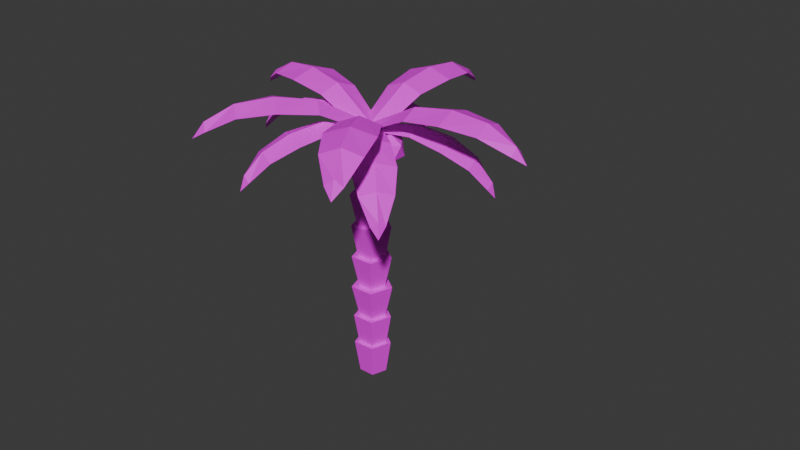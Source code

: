 # Source: palmTree.blend  (saved by Blender 4.0.36; exported with 4.5.12 LTS)
import bpy
from mathutils import Matrix  # noqa: F401  (used for matrix-valued properties, if any)

bpy.ops.wm.read_factory_settings(use_empty=True)
scene = bpy.context.scene
scene.name = 'Scene'

# ---- collections
col_collection = bpy.data.collections.new('Collection'); scene.collection.children.link(col_collection)

# ---- images (referenced by path relative to the original .blend; pixels are not part of the script)
import os
ASSET_DIR = os.environ.get("B2B_ASSET_DIR", "")  # directory of the original .blend (textures are referenced by path, not embedded)
HERE = os.path.dirname(os.path.abspath(__file__))  # packed textures are extracted next to this script under _unpacked/

def load_image(name, relpath, width, height, colorspace="sRGB"):
    """Load a texture the original file referenced (path relative to the .blend, or extracted next to this script)."""
    p = next((c for c in (os.path.join(HERE, relpath), os.path.join(ASSET_DIR, relpath)) if relpath and os.path.exists(c)), "")
    if p:
        img = bpy.data.images.load(p, check_existing=True)
        img.name = name
    else:  # same state as the original file: an image datablock whose file is absent (Cycles renders it pink)
        img = bpy.data.images.new(name, width, height)
        img.source = "FILE"
        img.filepath = "//" + (relpath or name)
    img.colorspace_settings.name = colorspace
    return img
img_palmtree = load_image('palmTree', 'palmTree.png', 1024, 1024, 'sRGB')

# ---- materials (node trees are filled in below, after node groups)
mat_material = bpy.data.materials.new('Material')
mat_material.alpha_threshold = 0.0
mat_material.use_transparent_shadow = False
mat_material.roughness = 0.5
mat_material.line_color = (0.0, 0.0, 0.0, 1.0)

# ---- material node trees
mat_material.use_nodes = True; mat_material.node_tree.nodes.clear()
_N = mat_material.node_tree.nodes; _L = mat_material.node_tree.links
n0 = _N.new('ShaderNodeOutputMaterial'); n0.name = 'Material Output'; n0.location = (300, 300)
n1 = _N.new('ShaderNodeBsdfPrincipled'); n1.name = 'Principled BSDF'; n1.location = (10, 300)
n1.inputs[3].default_value = 1.45
n2 = _N.new('ShaderNodeTexImage'); n2.name = 'Image Texture'; n2.location = (-280, 280)
n2.image = img_palmtree
_L.new(n1.outputs[0], n0.inputs[0])
_L.new(n2.outputs[0], n1.inputs[0])
n0.is_active_output = True

# ---- world
world_world = bpy.data.worlds.new('World'); scene.world = world_world
world_world.use_nodes = True; world_world.node_tree.nodes.clear()
_N = world_world.node_tree.nodes; _L = world_world.node_tree.links
n0 = _N.new('ShaderNodeOutputWorld'); n0.name = 'World Output'; n0.location = (300, 300)
n1 = _N.new('ShaderNodeBackground'); n1.name = 'Background'; n1.location = (10, 300)
n1.inputs[0].default_value = (0.05088, 0.05088, 0.05088, 1.0)
_L.new(n1.outputs[0], n0.inputs[0])
n0.is_active_output = True
world_world.color = (0.05088, 0.05088, 0.05088)
world_world.use_sun_shadow = False
world_world.sun_shadow_jitter_overblur = 0.0

# ---- meshes
me_cylinder_008 = bpy.data.meshes.new('Cylinder.008')
me_cylinder_008.from_pydata([(-0.01014, -0.02841, 0.1505), (-0.01014, -0.6032, 0.4572), (0.1454, -0.02841, 0.07948), (0.2387, -0.6032, 0.3638), (-0.1657, -0.02841, 0.07948), (-0.259, -0.6032, 0.3638), (0.2888, -1.087, 0.4266), (-0.01014, -1.087, 0.5226), (-0.3091, -1.087, 0.4266), (0.2302, -1.529, 0.3777), (-0.01014, -1.529, 0.4688), (-0.2505, -1.529, 0.3777), (0.09399, -1.881, 0.1898), (-0.01014, -1.881, 0.2797), (-0.1143, -1.881, 0.1898), (-0.01014, -2.02, 0.08599), (0.03248, 0.05102, 0.1335), (0.6575, 0.4343, 0.4156), (-0.04855, 0.193, 0.0079), (0.5279, 0.6676, 0.2381), (0.1135, -0.1343, 0.09355), (0.7871, 0.1439, 0.3751), (1.028, 0.9831, 0.2337), (1.183, 0.6979, 0.4281), (1.339, 0.3541, 0.3983), (1.54, 1.13, 0.1345), (1.665, 0.9046, 0.3069), (1.79, 0.6239, 0.2668), (1.993, 1.106, -0.0935), (2.047, 1.024, 0.03998), (2.101, 0.8869, -0.03617), (2.198, 1.035, -0.2043), (0.02573, 0.01159, 0.1439), (0.5208, -0.3639, 0.6244), (0.157, 0.1196, 0.02712), (0.7308, -0.185, 0.4612), (-0.1055, -0.1397, 0.09496), (0.3108, -0.5998, 0.5697), (1.19, -0.5189, 0.6268), (0.9374, -0.7387, 0.804), (0.6851, -1.017, 0.7571), (1.522, -0.944, 0.6771), (1.319, -1.116, 0.8357), (1.116, -1.345, 0.7819), (1.709, -1.402, 0.5626), (1.621, -1.461, 0.6902), (1.533, -1.575, 0.6081), (1.741, -1.634, 0.494), (-0.008961, 0.002225, 0.1463), (-0.1814, -0.5535, 0.6741), (0.1727, -0.06459, 0.07531), (0.1093, -0.6543, 0.584), (-0.1906, 0.0257, 0.05168), (-0.472, -0.5098, 0.5462), (0.02268, -1.196, 0.8039), (-0.3265, -1.08, 0.8933), (-0.6756, -1.022, 0.7585), (-0.1786, -1.694, 0.8734), (-0.4593, -1.597, 0.9614), (-0.7399, -1.555, 0.8369), (-0.443, -2.109, 0.7477), (-0.5646, -2.051, 0.8446), (-0.6862, -2.048, 0.7319), (-0.6065, -2.268, 0.6599), (-0.03591, 0.03865, 0.1368), (-0.7269, 0.1838, 0.4811), (-0.05032, -0.1639, 0.1013), (-0.7499, -0.1342, 0.4479), (-0.0215, 0.1979, 0.00662), (-0.7038, 0.4447, 0.2964), (-1.336, -0.1299, 0.525), (-1.308, 0.2471, 0.546), (-1.281, 0.5655, 0.343), (-1.863, -0.03699, 0.4398), (-1.84, 0.2703, 0.4729), (-1.818, 0.5221, 0.2935), (-2.272, 0.09555, 0.1709), (-2.263, 0.2441, 0.244), (-2.253, 0.3378, 0.1075), (-2.43, 0.1975, 0.01484), (-0.001227, 0.0708, 0.1284), (-0.02484, 0.8345, 0.3109), (-0.1887, 0.04294, 0.04717), (-0.3248, 0.7961, 0.2044), (0.1862, 0.05531, 0.04393), (0.2751, 0.8159, 0.1993), (-0.405, 1.377, 0.1307), (-0.0447, 1.418, 0.2396), (0.3156, 1.401, 0.1244), (-0.3525, 1.881, -0.062), (-0.06289, 1.918, 0.04173), (0.2267, 1.9, -0.067), (-0.2028, 2.238, -0.3897), (-0.07732, 2.27, -0.286), (0.04817, 2.246, -0.3919), (-0.08305, 2.373, -0.5545), (0.02739, 0.04062, 0.1239), (0.5258, 0.454, 0.05173), (-0.09561, 0.121, 0.03637), (0.3355, 0.5924, -0.07202), (0.1044, -0.1096, 0.0967), (0.6555, 0.2235, 0.02451), (0.6593, 0.8812, -0.3002), (0.8826, 0.7069, -0.1647), (1.044, 0.4381, -0.1843), (0.9885, 1.016, -0.5748), (1.172, 0.8825, -0.4546), (1.297, 0.6595, -0.4816), (1.259, 0.9826, -0.8957), (1.355, 0.9496, -0.8029), (1.393, 0.8282, -0.8553), (1.389, 0.9179, -1.037), (0.02879, -0.01029, 0.1425), (0.5856, -0.2945, 0.326), (0.0868, 0.1141, 0.04049), (0.684, -0.09388, 0.1821), (-0.06877, -0.1466, 0.1087), (0.4351, -0.5109, 0.2912), (1.123, -0.3075, 0.1386), (1.0, -0.5499, 0.2961), (0.8241, -0.8084, 0.2697), (1.443, -0.5996, 0.02005), (1.348, -0.7933, 0.1599), (1.203, -1.002, 0.1254), (1.611, -0.9189, -0.1971), (1.584, -0.9986, -0.08827), (1.507, -1.093, -0.1514), (1.644, -1.09, -0.3002), (-0.0569, 0.002705, 0.1359), (-0.6955, -0.09036, 0.2251), (-0.003056, -0.1575, 0.1101), (-0.617, -0.3433, 0.2021), (-0.05708, 0.1389, 0.03254), (-0.7034, 0.1309, 0.07801), (-1.072, -0.5024, 0.1118), (-1.16, -0.2013, 0.1247), (-1.176, 0.06727, -0.03724), (-1.466, -0.5665, -0.09366), (-1.542, -0.3221, -0.07068), (-1.55, -0.1085, -0.2135), (-1.738, -0.5571, -0.4148), (-1.79, -0.4427, -0.359), (-1.774, -0.3587, -0.4667), (-1.844, -0.5107, -0.5814), (-0.02391, 0.05556, 0.1202), (-0.2071, 0.6688, -0.0017), (-0.1648, -0.03079, 0.07615), (-0.4349, 0.5431, -0.0565), (0.1337, 0.05399, 0.05397), (0.04275, 0.6787, -0.09199), (-0.614, 0.9245, -0.3071), (-0.3385, 1.065, -0.2538), (-0.04026, 1.087, -0.3497), (-0.6651, 1.236, -0.6265), (-0.4453, 1.358, -0.5729), (-0.2039, 1.367, -0.6608), (-0.602, 1.416, -1.002), (-0.5127, 1.5, -0.9397), (-0.4022, 1.472, -1.017), (-0.5255, 1.482, -1.177), (-0.2071, -0.9828, -3.819), (-0.2153, -0.8504, -3.316), (-0.04881, -0.8029, -3.866), (-0.05076, -0.6634, -3.365), (0.1769, -0.8929, -3.842), (0.184, -0.757, -3.34), (0.1581, -1.128, -3.781), (0.1645, -1.002, -3.276), (-0.07916, -1.184, -3.766), (-0.08233, -1.06, -3.261), (-0.06739, -0.5969, -3.382), (-0.2859, -0.8452, -3.317), (0.2442, -0.7212, -3.349), (0.2183, -1.046, -3.264), (-0.1093, -1.123, -3.244), (-0.06857, -0.474, -2.932), (-0.2909, -0.7267, -2.866), (0.2485, -0.6005, -2.899), (0.2222, -0.9313, -2.812), (-0.1112, -1.009, -2.792), (-0.04774, -0.5574, -2.91), (-0.2025, -0.7333, -2.864), (0.173, -0.6454, -2.887), (0.1547, -0.8758, -2.827), (-0.07743, -0.93, -2.812), (-0.04728, -0.4313, -2.421), (-0.2006, -0.6055, -2.375), (0.1713, -0.5185, -2.398), (0.1532, -0.7466, -2.338), (-0.07668, -0.8004, -2.324), (-0.07425, -0.3234, -2.449), (-0.315, -0.597, -2.377), (0.2691, -0.4604, -2.413), (0.2406, -0.8186, -2.319), (-0.1204, -0.9031, -2.297), (-0.04977, -0.2935, -1.935), (-0.2111, -0.4769, -1.887), (0.1804, -0.3853, -1.911), (0.1612, -0.6254, -1.848), (-0.08071, -0.682, -1.833), (-0.07235, -0.2032, -1.958), (-0.3069, -0.4697, -1.889), (0.2622, -0.3366, -1.923), (0.2344, -0.6857, -1.832), (-0.1173, -0.7679, -1.811), (-0.05043, -0.1619, -1.443), (-0.2139, -0.3477, -1.394), (0.1828, -0.2549, -1.418), (0.1634, -0.4982, -1.355), (-0.08178, -0.5556, -1.34), (-0.07246, -0.07376, -1.466), (-0.3074, -0.3408, -1.396), (0.2626, -0.2074, -1.431), (0.2348, -0.557, -1.339), (-0.1175, -0.6394, -1.318), (-0.05185, -0.03053, -0.9637), (-0.2199, -0.2216, -0.9137), (0.1879, -0.1262, -0.9387), (0.168, -0.3763, -0.8732), (-0.08408, -0.4353, -0.8578), (-0.07571, 0.06493, -0.9887), (-0.3212, -0.214, -0.9157), (0.2744, -0.07471, -0.9521), (0.2453, -0.44, -0.8566), (-0.1228, -0.5261, -0.834), (-0.04882, 0.08415, -0.476), (-0.2071, -0.09574, -0.4289), (0.1769, -0.005895, -0.4524), (0.1582, -0.2414, -0.3908), (-0.07918, -0.297, -0.3763), (-0.07638, 0.1944, -0.5048), (-0.324, -0.08702, -0.4312), (0.2768, 0.05353, -0.468), (0.2475, -0.315, -0.3715), (-0.1239, -0.4018, -0.3488), (-0.07413, 0.3127, -0.01587), (-0.3145, 0.0396, 0.0556), (0.2686, 0.176, 0.01991), (0.2402, -0.1816, 0.1135), (-0.1202, -0.2659, 0.1356), (0.3279, -0.1854, -0.2883), (0.4588, -0.004948, -0.2065), (0.5147, -0.2283, -0.148), (0.3123, -0.3487, -0.1165), (0.1315, -0.1997, -0.1555), (0.222, 0.01271, -0.2111), (0.5242, -0.0567, 0.01594), (0.4337, -0.2691, 0.07153), (0.1969, -0.2515, 0.06691), (0.141, -0.02814, 0.008466), (0.3434, 0.09225, -0.02304), (0.3279, -0.07103, 0.1488), (0.04671, -0.3764, -0.2338), (0.1777, -0.196, -0.1519), (0.2335, -0.4193, -0.09347), (0.03119, -0.5397, -0.06197), (-0.1497, -0.3908, -0.1009), (-0.05914, -0.1783, -0.1565), (0.2431, -0.2477, 0.07048), (0.1526, -0.4602, 0.1261), (-0.08426, -0.4425, 0.1215), (-0.1401, -0.2192, 0.06301), (0.06224, -0.09878, 0.03151), (0.04671, -0.2621, 0.2033), (0.05226, 0.2621, -0.4639), (0.1832, 0.4426, -0.382), (0.2391, 0.2192, -0.3236), (0.03673, 0.09883, -0.2921), (-0.1441, 0.2478, -0.331), (-0.0536, 0.4602, -0.3866), (0.2487, 0.3908, -0.1596), (0.1581, 0.1784, -0.104), (-0.07872, 0.196, -0.1086), (-0.1345, 0.4194, -0.1671), (0.06778, 0.5398, -0.1986), (0.05226, 0.3765, -0.02678), (-0.3511, -0.04574, -0.3606), (-0.2201, 0.1347, -0.2788), (-0.1643, -0.08863, -0.2203), (-0.3666, -0.209, -0.1888), (-0.5475, -0.06007, -0.2278), (-0.4569, 0.1524, -0.2834), (-0.1547, 0.08297, -0.05638), (-0.2452, -0.1295, -0.0007937), (-0.4821, -0.1118, -0.005413), (-0.5379, 0.1115, -0.06386), (-0.3356, 0.2319, -0.09536), (-0.3511, 0.06864, 0.07645)], [], [(0, 1, 3, 2), (2, 3, 5, 4), (5, 8, 7, 1), (4, 5, 1, 0), (0, 2, 4), (8, 11, 10, 7), (3, 6, 8, 5), (1, 7, 6, 3), (11, 14, 13, 10), (6, 9, 11, 8), (7, 10, 9, 6), (9, 12, 14, 11), (10, 13, 12, 9), (12, 15, 14), (13, 15, 12), (14, 15, 13), (16, 17, 19, 18), (18, 19, 21, 20), (21, 24, 23, 17), (20, 21, 17, 16), (16, 18, 20), (24, 27, 26, 23), (19, 22, 24, 21), (17, 23, 22, 19), (27, 30, 29, 26), (22, 25, 27, 24), (23, 26, 25, 22), (25, 28, 30, 27), (26, 29, 28, 25), (28, 31, 30), (29, 31, 28), (30, 31, 29), (32, 33, 35, 34), (34, 35, 37, 36), (37, 40, 39, 33), (36, 37, 33, 32), (32, 34, 36), (40, 43, 42, 39), (35, 38, 40, 37), (33, 39, 38, 35), (43, 46, 45, 42), (38, 41, 43, 40), (39, 42, 41, 38), (41, 44, 46, 43), (42, 45, 44, 41), (44, 47, 46), (45, 47, 44), (46, 47, 45), (48, 49, 51, 50), (50, 51, 53, 52), (53, 56, 55, 49), (52, 53, 49, 48), (48, 50, 52), (56, 59, 58, 55), (51, 54, 56, 53), (49, 55, 54, 51), (59, 62, 61, 58), (54, 57, 59, 56), (55, 58, 57, 54), (57, 60, 62, 59), (58, 61, 60, 57), (60, 63, 62), (61, 63, 60), (62, 63, 61), (64, 65, 67, 66), (66, 67, 69, 68), (69, 72, 71, 65), (68, 69, 65, 64), (64, 66, 68), (72, 75, 74, 71), (67, 70, 72, 69), (65, 71, 70, 67), (75, 78, 77, 74), (70, 73, 75, 72), (71, 74, 73, 70), (73, 76, 78, 75), (74, 77, 76, 73), (76, 79, 78), (77, 79, 76), (78, 79, 77), (80, 81, 83, 82), (82, 83, 85, 84), (85, 88, 87, 81), (84, 85, 81, 80), (80, 82, 84), (88, 91, 90, 87), (83, 86, 88, 85), (81, 87, 86, 83), (91, 94, 93, 90), (86, 89, 91, 88), (87, 90, 89, 86), (89, 92, 94, 91), (90, 93, 92, 89), (92, 95, 94), (93, 95, 92), (94, 95, 93), (96, 97, 99, 98), (98, 99, 101, 100), (101, 104, 103, 97), (100, 101, 97, 96), (96, 98, 100), (104, 107, 106, 103), (99, 102, 104, 101), (97, 103, 102, 99), (107, 110, 109, 106), (102, 105, 107, 104), (103, 106, 105, 102), (105, 108, 110, 107), (106, 109, 108, 105), (108, 111, 110), (109, 111, 108), (110, 111, 109), (112, 113, 115, 114), (114, 115, 117, 116), (117, 120, 119, 113), (116, 117, 113, 112), (112, 114, 116), (120, 123, 122, 119), (115, 118, 120, 117), (113, 119, 118, 115), (123, 126, 125, 122), (118, 121, 123, 120), (119, 122, 121, 118), (121, 124, 126, 123), (122, 125, 124, 121), (124, 127, 126), (125, 127, 124), (126, 127, 125), (128, 129, 131, 130), (130, 131, 133, 132), (133, 136, 135, 129), (132, 133, 129, 128), (128, 130, 132), (136, 139, 138, 135), (131, 134, 136, 133), (129, 135, 134, 131), (139, 142, 141, 138), (134, 137, 139, 136), (135, 138, 137, 134), (137, 140, 142, 139), (138, 141, 140, 137), (140, 143, 142), (141, 143, 140), (142, 143, 141), (144, 145, 147, 146), (146, 147, 149, 148), (149, 152, 151, 145), (148, 149, 145, 144), (144, 146, 148), (152, 155, 154, 151), (147, 150, 152, 149), (145, 151, 150, 147), (155, 158, 157, 154), (150, 153, 155, 152), (151, 154, 153, 150), (153, 156, 158, 155), (154, 157, 156, 153), (156, 159, 158), (157, 159, 156), (158, 159, 157), (160, 171, 170, 162), (162, 170, 172, 164), (164, 172, 173, 166), (169, 167, 178, 179), (166, 173, 174, 168), (168, 174, 171, 160), (160, 162, 164, 166, 168), (161, 163, 170, 171), (163, 165, 172, 170), (165, 167, 173, 172), (167, 169, 174, 173), (169, 161, 171, 174), (176, 179, 184, 181), (165, 163, 175, 177), (161, 169, 179, 176), (167, 165, 177, 178), (163, 161, 176, 175), (184, 183, 193, 194), (178, 177, 182, 183), (175, 176, 181, 180), (179, 178, 183, 184), (177, 175, 180, 182), (189, 188, 203, 204), (182, 180, 190, 192), (181, 184, 194, 191), (183, 182, 192, 193), (180, 181, 191, 190), (186, 185, 190, 191), (185, 187, 192, 190), (187, 188, 193, 192), (188, 189, 194, 193), (189, 186, 191, 194), (196, 199, 214, 211), (187, 185, 200, 202), (186, 189, 204, 201), (188, 187, 202, 203), (185, 186, 201, 200), (196, 195, 200, 201), (195, 197, 202, 200), (197, 198, 203, 202), (198, 199, 204, 203), (199, 196, 201, 204), (206, 209, 224, 221), (198, 197, 212, 213), (195, 196, 211, 210), (199, 198, 213, 214), (197, 195, 210, 212), (206, 205, 210, 211), (205, 207, 212, 210), (207, 208, 213, 212), (208, 209, 214, 213), (209, 206, 211, 214), (219, 218, 233, 234), (208, 207, 222, 223), (205, 206, 221, 220), (209, 208, 223, 224), (207, 205, 220, 222), (216, 215, 220, 221), (215, 217, 222, 220), (217, 218, 223, 222), (218, 219, 224, 223), (219, 216, 221, 224), (229, 228, 238, 239), (217, 215, 230, 232), (216, 219, 234, 231), (218, 217, 232, 233), (215, 216, 231, 230), (226, 225, 230, 231), (225, 227, 232, 230), (227, 228, 233, 232), (228, 229, 234, 233), (229, 226, 231, 234), (235, 236, 239, 238, 237), (227, 225, 235, 237), (226, 229, 239, 236), (228, 227, 237, 238), (225, 226, 236, 235), (240, 241, 242), (241, 240, 245), (240, 242, 243), (240, 243, 244), (240, 244, 245), (241, 245, 250), (242, 241, 246), (243, 242, 247), (244, 243, 248), (245, 244, 249), (241, 250, 246), (242, 246, 247), (243, 247, 248), (244, 248, 249), (245, 249, 250), (246, 250, 251), (247, 246, 251), (248, 247, 251), (249, 248, 251), (250, 249, 251), (252, 253, 254), (253, 252, 257), (252, 254, 255), (252, 255, 256), (252, 256, 257), (253, 257, 262), (254, 253, 258), (255, 254, 259), (256, 255, 260), (257, 256, 261), (253, 262, 258), (254, 258, 259), (255, 259, 260), (256, 260, 261), (257, 261, 262), (258, 262, 263), (259, 258, 263), (260, 259, 263), (261, 260, 263), (262, 261, 263), (264, 265, 266), (265, 264, 269), (264, 266, 267), (264, 267, 268), (264, 268, 269), (265, 269, 274), (266, 265, 270), (267, 266, 271), (268, 267, 272), (269, 268, 273), (265, 274, 270), (266, 270, 271), (267, 271, 272), (268, 272, 273), (269, 273, 274), (270, 274, 275), (271, 270, 275), (272, 271, 275), (273, 272, 275), (274, 273, 275), (276, 277, 278), (277, 276, 281), (276, 278, 279), (276, 279, 280), (276, 280, 281), (277, 281, 286), (278, 277, 282), (279, 278, 283), (280, 279, 284), (281, 280, 285), (277, 286, 282), (278, 282, 283), (279, 283, 284), (280, 284, 285), (281, 285, 286), (282, 286, 287), (283, 282, 287), (284, 283, 287), (285, 284, 287), (286, 285, 287)])
_uv = me_cylinder_008.uv_layers.new(name='UVMap')
_uv.uv.foreach_set('vector', [0.3262, 0.6677, 0.3204, 0.5948, 0.2901, 0.5992, 0.3071, 0.6707, 0.6354, 0.7777, 0.6536, 0.7041, 0.594, 0.6981, 0.5981, 0.774, 0.3496, 0.5931, 0.3496, 0.534, 0.3144, 0.5363, 0.3204, 0.5948, 0.3443, 0.6668, 0.3496, 0.5931, 0.3204, 0.5948, 0.3262, 0.6677, 0.3262, 0.6677, 0.3071, 0.6707, 0.3443, 0.6668, 0.3496, 0.534, 0.3365, 0.4828, 0.3083, 0.4844, 0.3144, 0.5363, 0.6536, 0.7041, 0.6656, 0.6465, 0.594, 0.6393, 0.594, 0.6981, 0.3204, 0.5948, 0.3144, 0.5363, 0.2781, 0.5414, 0.2901, 0.5992, 0.3365, 0.4828, 0.3145, 0.4455, 0.3026, 0.4455, 0.3083, 0.4844, 0.6656, 0.6465, 0.6641, 0.5954, 0.6065, 0.5895, 0.594, 0.6393, 0.3144, 0.5363, 0.3083, 0.4844, 0.279, 0.4887, 0.2781, 0.5414, 0.6641, 0.5954, 0.6522, 0.5577, 0.6273, 0.5552, 0.6065, 0.5895, 0.3083, 0.4844, 0.3026, 0.4455, 0.2896, 0.4481, 0.279, 0.4887, 0.6522, 0.5577, 0.6415, 0.5429, 0.6273, 0.5552, 0.3026, 0.4455, 0.2996, 0.4318, 0.2896, 0.4481, 0.3145, 0.4455, 0.2996, 0.4318, 0.3026, 0.4455, 0.3323, 0.04875, 0.3294, 0.1326, 0.3629, 0.1364, 0.3529, 0.05106, 0.0253, 0.05091, 0.01917, 0.1352, 0.091, 0.1274, 0.0702, 0.04601, 0.2919, 0.1283, 0.2781, 0.1975, 0.3228, 0.2026, 0.3294, 0.1326, 0.3085, 0.04601, 0.2919, 0.1283, 0.3294, 0.1326, 0.3323, 0.04875, 0.04733, 0.04842, 0.0253, 0.05091, 0.0702, 0.04601, 0.2781, 0.1975, 0.2781, 0.2622, 0.3144, 0.2664, 0.3228, 0.2026, 0.01917, 0.1352, 0.01917, 0.2058, 0.1054, 0.1964, 0.091, 0.1274, 0.3294, 0.1326, 0.3228, 0.2026, 0.3634, 0.2072, 0.3629, 0.1364, 0.2781, 0.2622, 0.2877, 0.3145, 0.3045, 0.3165, 0.3144, 0.2664, 0.01917, 0.2058, 0.03488, 0.2689, 0.1042, 0.2613, 0.1054, 0.1964, 0.3228, 0.2026, 0.3144, 0.2664, 0.3467, 0.27, 0.3634, 0.2072, 0.03488, 0.2689, 0.06119, 0.3176, 0.09124, 0.3143, 0.1042, 0.2613, 0.3144, 0.2664, 0.3045, 0.3165, 0.3174, 0.3179, 0.3467, 0.27, 0.06119, 0.3176, 0.07903, 0.3361, 0.09124, 0.3143, 0.3045, 0.3165, 0.298, 0.3361, 0.3174, 0.3179, 0.2877, 0.3145, 0.298, 0.3361, 0.3045, 0.3165, 0.2205, 0.7177, 0.2267, 0.6414, 0.1918, 0.6353, 0.1988, 0.7136, 0.531, 0.3312, 0.5362, 0.2484, 0.4643, 0.256, 0.486, 0.3359, 0.2635, 0.644, 0.2779, 0.577, 0.2339, 0.5736, 0.2267, 0.6414, 0.2436, 0.719, 0.2635, 0.644, 0.2267, 0.6414, 0.2205, 0.7177, 0.5086, 0.3339, 0.531, 0.3312, 0.486, 0.3359, 0.2779, 0.577, 0.2771, 0.5117, 0.2416, 0.5093, 0.2339, 0.5736, 0.5362, 0.2484, 0.5362, 0.1782, 0.4498, 0.1873, 0.4643, 0.256, 0.2267, 0.6414, 0.2339, 0.5736, 0.1918, 0.5665, 0.1918, 0.6353, 0.2771, 0.5117, 0.2652, 0.4555, 0.2492, 0.4554, 0.2416, 0.5093, 0.5362, 0.1782, 0.5209, 0.1149, 0.4515, 0.1222, 0.4498, 0.1873, 0.2339, 0.5736, 0.2416, 0.5093, 0.2079, 0.5033, 0.1918, 0.5665, 0.5209, 0.1149, 0.4956, 0.06517, 0.4655, 0.06834, 0.4515, 0.1222, 0.2416, 0.5093, 0.2492, 0.4554, 0.2352, 0.4519, 0.2079, 0.5033, 0.4956, 0.06517, 0.4783, 0.04601, 0.4655, 0.06834, 0.2492, 0.4554, 0.2535, 0.4317, 0.2352, 0.4519, 0.2652, 0.4555, 0.2535, 0.4317, 0.2492, 0.4554, 0.4199, 0.7181, 0.415, 0.6404, 0.3778, 0.6436, 0.3964, 0.7199, 0.2426, 0.336, 0.2636, 0.2554, 0.1918, 0.2476, 0.1977, 0.3311, 0.4492, 0.6344, 0.4492, 0.5651, 0.4078, 0.5721, 0.415, 0.6404, 0.4411, 0.7141, 0.4492, 0.6344, 0.415, 0.6404, 0.4199, 0.7181, 0.2198, 0.3338, 0.2426, 0.336, 0.1977, 0.3311, 0.4492, 0.5651, 0.4325, 0.502, 0.3995, 0.5079, 0.4078, 0.5721, 0.2636, 0.2554, 0.2781, 0.1866, 0.1918, 0.1772, 0.1918, 0.2476, 0.415, 0.6404, 0.4078, 0.5721, 0.3634, 0.5762, 0.3778, 0.6436, 0.4325, 0.502, 0.4041, 0.4513, 0.3906, 0.4546, 0.3995, 0.5079, 0.2781, 0.1866, 0.2768, 0.1216, 0.2074, 0.114, 0.1918, 0.1772, 0.4078, 0.5721, 0.3995, 0.5079, 0.3636, 0.5109, 0.3634, 0.5762, 0.2768, 0.1216, 0.2636, 0.06812, 0.2335, 0.06485, 0.2074, 0.114, 0.3995, 0.5079, 0.3906, 0.4546, 0.3743, 0.4552, 0.3636, 0.5109, 0.2636, 0.06812, 0.2512, 0.04601, 0.2335, 0.06485, 0.3906, 0.4546, 0.3852, 0.4317, 0.3743, 0.4552, 0.4041, 0.4513, 0.3852, 0.4317, 0.3906, 0.4546, 0.5642, 0.8287, 0.5599, 0.7422, 0.5226, 0.7472, 0.5407, 0.832, 0.1411, 0.04601, 0.1199, 0.1288, 0.1918, 0.1365, 0.1861, 0.05079, 0.5939, 0.7395, 0.594, 0.6683, 0.5529, 0.6718, 0.5599, 0.7422, 0.5852, 0.8272, 0.5939, 0.7395, 0.5599, 0.7422, 0.5642, 0.8287, 0.5642, 0.8287, 0.5407, 0.832, 0.5852, 0.8272, 0.594, 0.6683, 0.5772, 0.6062, 0.5444, 0.6087, 0.5529, 0.6718, 0.1199, 0.1288, 0.1054, 0.1982, 0.1918, 0.2074, 0.1918, 0.1365, 0.5599, 0.7422, 0.5529, 0.6718, 0.5084, 0.6776, 0.5226, 0.7472, 0.5772, 0.6062, 0.5484, 0.5601, 0.5351, 0.5606, 0.5444, 0.6087, 0.1054, 0.1982, 0.1069, 0.2628, 0.1763, 0.2702, 0.1918, 0.2074, 0.5529, 0.6718, 0.5444, 0.6087, 0.5084, 0.6136, 0.5084, 0.6776, 0.1069, 0.2628, 0.1203, 0.3148, 0.1504, 0.318, 0.1763, 0.2702, 0.5444, 0.6087, 0.5351, 0.5606, 0.5186, 0.5633, 0.5084, 0.6136, 0.1203, 0.3148, 0.1328, 0.336, 0.1504, 0.318, 0.5351, 0.5606, 0.5292, 0.5429, 0.5186, 0.5633, 0.5484, 0.5601, 0.5292, 0.5429, 0.5351, 0.5606, 0.1636, 0.4355, 0.1564, 0.5241, 0.1917, 0.5258, 0.1856, 0.4363, 0.3689, 0.05075, 0.3634, 0.1367, 0.4353, 0.1291, 0.4139, 0.04601, 0.1199, 0.5185, 0.1054, 0.5883, 0.1492, 0.5947, 0.1564, 0.5241, 0.1407, 0.4317, 0.1199, 0.5185, 0.1564, 0.5241, 0.1636, 0.4355, 0.1636, 0.4355, 0.1856, 0.4363, 0.1407, 0.4317, 0.1054, 0.5883, 0.1066, 0.6514, 0.1419, 0.6569, 0.1492, 0.5947, 0.3634, 0.1367, 0.3634, 0.2076, 0.4498, 0.1985, 0.4353, 0.1291, 0.1564, 0.5241, 0.1492, 0.5947, 0.1917, 0.5971, 0.1917, 0.5258, 0.1066, 0.6514, 0.1196, 0.6997, 0.1352, 0.7031, 0.1419, 0.6569, 0.3634, 0.2076, 0.3788, 0.2703, 0.4483, 0.263, 0.4498, 0.1985, 0.1492, 0.5947, 0.1419, 0.6569, 0.176, 0.6585, 0.1917, 0.5971, 0.3788, 0.2703, 0.4044, 0.318, 0.4345, 0.3148, 0.4483, 0.263, 0.1419, 0.6569, 0.1352, 0.7031, 0.1497, 0.7028, 0.176, 0.6585, 0.4044, 0.318, 0.4219, 0.336, 0.4345, 0.3148, 0.1352, 0.7031, 0.1318, 0.719, 0.1497, 0.7028, 0.1196, 0.6997, 0.1318, 0.719, 0.1352, 0.7031, 0.7842, 0.5479, 0.78, 0.6263, 0.8085, 0.6227, 0.8019, 0.545, 0.6696, 0.767, 0.6656, 0.845, 0.7253, 0.8394, 0.7069, 0.7635, 0.7492, 0.6194, 0.7373, 0.6741, 0.7741, 0.6814, 0.78, 0.6263, 0.7648, 0.5429, 0.7492, 0.6194, 0.78, 0.6263, 0.7842, 0.5479, 0.7842, 0.5479, 0.8019, 0.545, 0.7648, 0.5429, 0.7373, 0.6741, 0.7375, 0.7188, 0.7673, 0.7255, 0.7741, 0.6814, 0.6656, 0.845, 0.6656, 0.9012, 0.7373, 0.8944, 0.7253, 0.8394, 0.78, 0.6263, 0.7741, 0.6814, 0.8085, 0.678, 0.8085, 0.6227, 0.7375, 0.7188, 0.7465, 0.7465, 0.76, 0.7522, 0.7673, 0.7255, 0.6656, 0.9012, 0.6781, 0.946, 0.7357, 0.9406, 0.7373, 0.8944, 0.7741, 0.6814, 0.7673, 0.7255, 0.7947, 0.722, 0.8085, 0.678, 0.6781, 0.946, 0.6987, 0.9729, 0.7237, 0.9705, 0.7357, 0.9406, 0.7673, 0.7255, 0.76, 0.7522, 0.7713, 0.7479, 0.7947, 0.722, 0.6987, 0.9729, 0.7129, 0.9815, 0.7237, 0.9705, 0.76, 0.7522, 0.7557, 0.7562, 0.7713, 0.7479, 0.7465, 0.7465, 0.7557, 0.7562, 0.76, 0.7522, 0.06688, 0.4354, 0.06161, 0.5106, 0.09061, 0.5111, 0.0849, 0.4354, 0.6041, 0.2731, 0.6078, 0.1962, 0.5482, 0.2022, 0.5668, 0.2769, 0.03113, 0.5054, 0.01917, 0.5631, 0.05565, 0.5689, 0.06161, 0.5106, 0.04772, 0.4318, 0.03113, 0.5054, 0.06161, 0.5106, 0.06688, 0.4354, 0.06688, 0.4354, 0.0849, 0.4354, 0.04772, 0.4318, 0.01917, 0.5631, 0.01985, 0.6144, 0.04929, 0.6195, 0.05565, 0.5689, 0.6078, 0.1962, 0.6078, 0.1379, 0.5362, 0.1451, 0.5482, 0.2022, 0.06161, 0.5106, 0.05565, 0.5689, 0.09061, 0.5699, 0.09061, 0.5111, 0.01985, 0.6144, 0.02992, 0.6524, 0.04307, 0.6558, 0.04929, 0.6195, 0.6078, 0.1379, 0.5955, 0.08942, 0.5379, 0.09526, 0.5362, 0.1451, 0.05565, 0.5689, 0.04929, 0.6195, 0.07728, 0.6199, 0.09061, 0.5699, 0.5955, 0.08942, 0.5752, 0.0572, 0.5502, 0.05973, 0.5379, 0.09526, 0.04929, 0.6195, 0.04307, 0.6558, 0.0548, 0.6547, 0.07728, 0.6199, 0.5752, 0.0572, 0.5612, 0.04601, 0.5502, 0.05973, 0.04307, 0.6558, 0.03966, 0.6673, 0.0548, 0.6547, 0.02992, 0.6524, 0.03966, 0.6673, 0.04307, 0.6558, 0.6547, 0.2594, 0.6506, 0.1812, 0.6198, 0.1878, 0.6352, 0.2642, 0.7069, 0.7635, 0.7253, 0.6877, 0.6656, 0.682, 0.6696, 0.7599, 0.679, 0.1842, 0.679, 0.128, 0.6446, 0.1252, 0.6506, 0.1812, 0.6723, 0.2619, 0.679, 0.1842, 0.6506, 0.1812, 0.6547, 0.2594, 0.6547, 0.2594, 0.6352, 0.2642, 0.6723, 0.2619, 0.679, 0.128, 0.6652, 0.08272, 0.6378, 0.07979, 0.6446, 0.1252, 0.7253, 0.6877, 0.7373, 0.6322, 0.6656, 0.6253, 0.6656, 0.682, 0.6506, 0.1812, 0.6446, 0.1252, 0.6078, 0.1323, 0.6198, 0.1878, 0.6652, 0.08272, 0.6417, 0.05511, 0.6304, 0.05127, 0.6378, 0.07979, 0.7373, 0.6322, 0.7357, 0.5854, 0.6781, 0.5798, 0.6656, 0.6253, 0.6446, 0.1252, 0.6378, 0.07979, 0.608, 0.08621, 0.6078, 0.1323, 0.7357, 0.5854, 0.7236, 0.5544, 0.6987, 0.552, 0.6781, 0.5798, 0.6378, 0.07979, 0.6304, 0.05127, 0.6169, 0.05663, 0.608, 0.08621, 0.7236, 0.5544, 0.7128, 0.5429, 0.6987, 0.552, 0.6304, 0.05127, 0.626, 0.04601, 0.6169, 0.05663, 0.6417, 0.05511, 0.626, 0.04601, 0.6304, 0.05127, 0.6436, 0.7844, 0.6354, 0.8621, 0.6656, 0.859, 0.6626, 0.7816, 0.7405, 0.7674, 0.7373, 0.8454, 0.797, 0.8392, 0.7778, 0.7635, 0.606, 0.8528, 0.594, 0.9047, 0.6293, 0.9148, 0.6354, 0.8621, 0.6253, 0.7777, 0.606, 0.8528, 0.6354, 0.8621, 0.6436, 0.7844, 0.6436, 0.7844, 0.6626, 0.7816, 0.6253, 0.7777, 0.594, 0.9047, 0.596, 0.9464, 0.6244, 0.9554, 0.6293, 0.9148, 0.7373, 0.8454, 0.7373, 0.901, 0.809, 0.8936, 0.797, 0.8392, 0.6354, 0.8621, 0.6293, 0.9148, 0.6656, 0.9121, 0.6656, 0.859, 0.596, 0.9464, 0.6091, 0.9708, 0.6212, 0.978, 0.6244, 0.9554, 0.7373, 0.901, 0.7494, 0.9449, 0.807, 0.9389, 0.809, 0.8936, 0.6293, 0.9148, 0.6244, 0.9554, 0.6536, 0.9524, 0.6656, 0.9121, 0.7494, 0.9449, 0.7691, 0.9704, 0.7941, 0.9678, 0.807, 0.9389, 0.6244, 0.9554, 0.6212, 0.978, 0.6341, 0.9734, 0.6536, 0.9524, 0.7691, 0.9704, 0.7828, 0.9783, 0.7941, 0.9678, 0.6212, 0.978, 0.6204, 0.9792, 0.6341, 0.9734, 0.6091, 0.9708, 0.6204, 0.9792, 0.6212, 0.978, 0.7969, 0.01481, 0.8018, 0.07025, 0.7662, 0.07025, 0.7711, 0.01481, 0.8373, 0.01481, 0.8422, 0.07025, 0.8066, 0.07025, 0.8115, 0.01481, 0.8777, 0.01481, 0.8826, 0.07025, 0.847, 0.07025, 0.8519, 0.01481, 0.9081, 0.1157, 0.9349, 0.1163, 0.9387, 0.1661, 0.9024, 0.1654, 0.9356, 0.05479, 0.9395, 0.1103, 0.9038, 0.1096, 0.9098, 0.05428, 0.7565, 0.01481, 0.7614, 0.07025, 0.7258, 0.07025, 0.7307, 0.01481, 0.9023, 0.02958, 0.9235, 0.01481, 0.9441, 0.0304, 0.9356, 0.05479, 0.9098, 0.05428, 0.7974, 0.0763, 0.7706, 0.0763, 0.7662, 0.07025, 0.8018, 0.07025, 0.8378, 0.0763, 0.811, 0.0763, 0.8066, 0.07025, 0.8422, 0.07025, 0.8782, 0.0763, 0.8514, 0.0763, 0.847, 0.07025, 0.8826, 0.07025, 0.9349, 0.1163, 0.9081, 0.1157, 0.9038, 0.1096, 0.9395, 0.1103, 0.757, 0.0763, 0.7302, 0.0763, 0.7258, 0.07025, 0.7614, 0.07025, 0.7255, 0.1261, 0.7617, 0.1261, 0.7562, 0.1337, 0.731, 0.1337, 0.811, 0.0763, 0.8378, 0.0763, 0.8425, 0.1261, 0.8063, 0.1261, 0.7302, 0.0763, 0.757, 0.0763, 0.7617, 0.1261, 0.7255, 0.1261, 0.8514, 0.0763, 0.8782, 0.0763, 0.8829, 0.1261, 0.8467, 0.1261, 0.7706, 0.0763, 0.7974, 0.0763, 0.8021, 0.1261, 0.7659, 0.1261, 0.9078, 0.1731, 0.933, 0.1736, 0.9389, 0.228, 0.8997, 0.2272, 0.8467, 0.1261, 0.8829, 0.1261, 0.8774, 0.1337, 0.8522, 0.1337, 0.7659, 0.1261, 0.8021, 0.1261, 0.7966, 0.1337, 0.7714, 0.1337, 0.9024, 0.1654, 0.9387, 0.1661, 0.933, 0.1736, 0.9078, 0.1731, 0.8063, 0.1261, 0.8425, 0.1261, 0.837, 0.1337, 0.8118, 0.1337, 0.9066, 0.2372, 0.9316, 0.2377, 0.9372, 0.292, 0.8989, 0.2912, 0.8118, 0.1337, 0.837, 0.1337, 0.844, 0.1879, 0.8048, 0.1879, 0.731, 0.1337, 0.7562, 0.1337, 0.7632, 0.1879, 0.724, 0.1879, 0.8522, 0.1337, 0.8774, 0.1337, 0.8844, 0.1879, 0.8452, 0.1879, 0.7714, 0.1337, 0.7966, 0.1337, 0.8036, 0.1879, 0.7644, 0.1879, 0.7965, 0.1978, 0.7715, 0.1978, 0.7644, 0.1879, 0.8036, 0.1879, 0.8369, 0.1978, 0.8119, 0.1978, 0.8048, 0.1879, 0.844, 0.1879, 0.8773, 0.1978, 0.8523, 0.1978, 0.8452, 0.1879, 0.8844, 0.1879, 0.9316, 0.2377, 0.9066, 0.2372, 0.8997, 0.2272, 0.9389, 0.228, 0.7561, 0.1978, 0.7311, 0.1978, 0.724, 0.1879, 0.7632, 0.1879, 0.7304, 0.2602, 0.7568, 0.2602, 0.7628, 0.3147, 0.7244, 0.3147, 0.8119, 0.1978, 0.8369, 0.1978, 0.8435, 0.2519, 0.8053, 0.2519, 0.7311, 0.1978, 0.7561, 0.1978, 0.7627, 0.2519, 0.7245, 0.2519, 0.8523, 0.1978, 0.8773, 0.1978, 0.8839, 0.2519, 0.8457, 0.2519, 0.7715, 0.1978, 0.7965, 0.1978, 0.8031, 0.2519, 0.7649, 0.2519, 0.7972, 0.2602, 0.7708, 0.2602, 0.7649, 0.2519, 0.8031, 0.2519, 0.8376, 0.2602, 0.8112, 0.2602, 0.8053, 0.2519, 0.8435, 0.2519, 0.878, 0.2602, 0.8516, 0.2602, 0.8457, 0.2519, 0.8839, 0.2519, 0.931, 0.3001, 0.9047, 0.2996, 0.8989, 0.2912, 0.9372, 0.292, 0.7568, 0.2602, 0.7304, 0.2602, 0.7245, 0.2519, 0.7627, 0.2519, 0.7303, 0.3227, 0.7569, 0.3227, 0.7636, 0.376, 0.7236, 0.376, 0.8516, 0.2602, 0.878, 0.2602, 0.884, 0.3147, 0.8456, 0.3147, 0.7708, 0.2602, 0.7972, 0.2602, 0.8032, 0.3147, 0.7648, 0.3147, 0.9047, 0.2996, 0.931, 0.3001, 0.936, 0.3547, 0.8977, 0.354, 0.8112, 0.2602, 0.8376, 0.2602, 0.8436, 0.3147, 0.8052, 0.3147, 0.7973, 0.3227, 0.7707, 0.3227, 0.7648, 0.3147, 0.8032, 0.3147, 0.8377, 0.3227, 0.8111, 0.3227, 0.8052, 0.3147, 0.8436, 0.3147, 0.8781, 0.3227, 0.8515, 0.3227, 0.8456, 0.3147, 0.884, 0.3147, 0.93, 0.3626, 0.9033, 0.3621, 0.8977, 0.354, 0.936, 0.3547, 0.7569, 0.3227, 0.7303, 0.3227, 0.7244, 0.3147, 0.7628, 0.3147, 0.9017, 0.4241, 0.9291, 0.4246, 0.9346, 0.4784, 0.8942, 0.4776, 0.8515, 0.3227, 0.8781, 0.3227, 0.8848, 0.376, 0.8448, 0.376, 0.7707, 0.3227, 0.7973, 0.3227, 0.804, 0.376, 0.764, 0.376, 0.9033, 0.3621, 0.93, 0.3626, 0.9356, 0.4161, 0.8956, 0.4153, 0.8111, 0.3227, 0.8377, 0.3227, 0.8444, 0.376, 0.8044, 0.376, 0.7977, 0.3847, 0.7703, 0.3847, 0.764, 0.376, 0.804, 0.376, 0.8381, 0.3847, 0.8107, 0.3847, 0.8044, 0.376, 0.8444, 0.376, 0.8785, 0.3847, 0.8511, 0.3847, 0.8448, 0.376, 0.8848, 0.376, 0.9291, 0.4246, 0.9017, 0.4241, 0.8956, 0.4153, 0.9356, 0.4161, 0.7573, 0.3847, 0.7299, 0.3847, 0.7236, 0.376, 0.7636, 0.376, 0.9013, 0.4878, 0.9271, 0.4883, 0.9327, 0.5424, 0.8935, 0.5417, 0.8107, 0.3847, 0.8381, 0.3847, 0.8446, 0.4384, 0.8042, 0.4384, 0.7299, 0.3847, 0.7573, 0.3847, 0.7638, 0.4384, 0.7234, 0.4384, 0.8511, 0.3847, 0.8785, 0.3847, 0.885, 0.4384, 0.8446, 0.4384, 0.7703, 0.3847, 0.7977, 0.3847, 0.8042, 0.4384, 0.7638, 0.4384, 0.7969, 0.4484, 0.7711, 0.4484, 0.7638, 0.4384, 0.8042, 0.4384, 0.8373, 0.4484, 0.8115, 0.4484, 0.8042, 0.4384, 0.8446, 0.4384, 0.8777, 0.4484, 0.8519, 0.4484, 0.8446, 0.4384, 0.885, 0.4384, 0.9271, 0.4883, 0.9013, 0.4878, 0.8942, 0.4776, 0.9346, 0.4784, 0.7565, 0.4484, 0.7307, 0.4484, 0.7234, 0.4384, 0.7638, 0.4384, 0.9119, 0.6024, 0.8807, 0.5787, 0.8935, 0.5417, 0.9327, 0.5424, 0.9441, 0.58, 0.8115, 0.4484, 0.8373, 0.4484, 0.844, 0.5024, 0.8048, 0.5024, 0.7307, 0.4484, 0.7565, 0.4484, 0.7632, 0.5024, 0.724, 0.5024, 0.8519, 0.4484, 0.8777, 0.4484, 0.8844, 0.5024, 0.8452, 0.5024, 0.7711, 0.4484, 0.7969, 0.4484, 0.8036, 0.5024, 0.7644, 0.5024, 0.0663, 0.819, 0.09758, 0.8732, 0.03502, 0.8732, 0.09758, 0.8732, 0.1289, 0.819, 0.1601, 0.8732, 0.3165, 0.819, 0.3478, 0.8732, 0.2853, 0.8732, 0.254, 0.819, 0.2853, 0.8732, 0.2227, 0.8732, 0.1914, 0.819, 0.2227, 0.8732, 0.1601, 0.8732, 0.09758, 0.8732, 0.1601, 0.8732, 0.1289, 0.9273, 0.03502, 0.8732, 0.09758, 0.8732, 0.0663, 0.9273, 0.2853, 0.8732, 0.3478, 0.8732, 0.3165, 0.9273, 0.2227, 0.8732, 0.2853, 0.8732, 0.254, 0.9273, 0.1601, 0.8732, 0.2227, 0.8732, 0.1914, 0.9273, 0.09758, 0.8732, 0.1289, 0.9273, 0.0663, 0.9273, 0.03502, 0.8732, 0.0663, 0.9273, 0.003735, 0.9273, 0.2853, 0.8732, 0.3165, 0.9273, 0.254, 0.9273, 0.2227, 0.8732, 0.254, 0.9273, 0.1914, 0.9273, 0.1601, 0.8732, 0.1914, 0.9273, 0.1289, 0.9273, 0.0663, 0.9273, 0.1289, 0.9273, 0.09758, 0.9815, 0.003735, 0.9273, 0.0663, 0.9273, 0.03502, 0.9815, 0.254, 0.9273, 0.3165, 0.9273, 0.2853, 0.9815, 0.1914, 0.9273, 0.254, 0.9273, 0.2227, 0.9815, 0.1289, 0.9273, 0.1914, 0.9273, 0.1601, 0.9815, 0.0663, 0.819, 0.09758, 0.8732, 0.03502, 0.8732, 0.09758, 0.8732, 0.1289, 0.819, 0.1601, 0.8732, 0.3165, 0.819, 0.3478, 0.8732, 0.2853, 0.8732, 0.254, 0.819, 0.2853, 0.8732, 0.2227, 0.8732, 0.1914, 0.819, 0.2227, 0.8732, 0.1601, 0.8732, 0.09758, 0.8732, 0.1601, 0.8732, 0.1289, 0.9273, 0.03502, 0.8732, 0.09758, 0.8732, 0.0663, 0.9273, 0.2853, 0.8732, 0.3478, 0.8732, 0.3165, 0.9273, 0.2227, 0.8732, 0.2853, 0.8732, 0.254, 0.9273, 0.1601, 0.8732, 0.2227, 0.8732, 0.1914, 0.9273, 0.09758, 0.8732, 0.1289, 0.9273, 0.0663, 0.9273, 0.03502, 0.8732, 0.0663, 0.9273, 0.003735, 0.9273, 0.2853, 0.8732, 0.3165, 0.9273, 0.254, 0.9273, 0.2227, 0.8732, 0.254, 0.9273, 0.1914, 0.9273, 0.1601, 0.8732, 0.1914, 0.9273, 0.1289, 0.9273, 0.0663, 0.9273, 0.1289, 0.9273, 0.09758, 0.9815, 0.003735, 0.9273, 0.0663, 0.9273, 0.03502, 0.9815, 0.254, 0.9273, 0.3165, 0.9273, 0.2853, 0.9815, 0.1914, 0.9273, 0.254, 0.9273, 0.2227, 0.9815, 0.1289, 0.9273, 0.1914, 0.9273, 0.1601, 0.9815, 0.0663, 0.819, 0.09758, 0.8732, 0.03502, 0.8732, 0.09758, 0.8732, 0.1289, 0.819, 0.1601, 0.8732, 0.3165, 0.819, 0.3478, 0.8732, 0.2853, 0.8732, 0.254, 0.819, 0.2853, 0.8732, 0.2227, 0.8732, 0.1914, 0.819, 0.2227, 0.8732, 0.1601, 0.8732, 0.09758, 0.8732, 0.1601, 0.8732, 0.1289, 0.9273, 0.03502, 0.8732, 0.09758, 0.8732, 0.0663, 0.9273, 0.2853, 0.8732, 0.3478, 0.8732, 0.3165, 0.9273, 0.2227, 0.8732, 0.2853, 0.8732, 0.254, 0.9273, 0.1601, 0.8732, 0.2227, 0.8732, 0.1914, 0.9273, 0.09758, 0.8732, 0.1289, 0.9273, 0.0663, 0.9273, 0.03502, 0.8732, 0.0663, 0.9273, 0.003735, 0.9273, 0.2853, 0.8732, 0.3165, 0.9273, 0.254, 0.9273, 0.2227, 0.8732, 0.254, 0.9273, 0.1914, 0.9273, 0.1601, 0.8732, 0.1914, 0.9273, 0.1289, 0.9273, 0.0663, 0.9273, 0.1289, 0.9273, 0.09758, 0.9815, 0.003735, 0.9273, 0.0663, 0.9273, 0.03502, 0.9815, 0.254, 0.9273, 0.3165, 0.9273, 0.2853, 0.9815, 0.1914, 0.9273, 0.254, 0.9273, 0.2227, 0.9815, 0.1289, 0.9273, 0.1914, 0.9273, 0.1601, 0.9815, 0.0663, 0.819, 0.09758, 0.8732, 0.03502, 0.8732, 0.09758, 0.8732, 0.1289, 0.819, 0.1601, 0.8732, 0.3165, 0.819, 0.3478, 0.8732, 0.2853, 0.8732, 0.254, 0.819, 0.2853, 0.8732, 0.2227, 0.8732, 0.1914, 0.819, 0.2227, 0.8732, 0.1601, 0.8732, 0.09758, 0.8732, 0.1601, 0.8732, 0.1289, 0.9273, 0.03502, 0.8732, 0.09758, 0.8732, 0.0663, 0.9273, 0.2853, 0.8732, 0.3478, 0.8732, 0.3165, 0.9273, 0.2227, 0.8732, 0.2853, 0.8732, 0.254, 0.9273, 0.1601, 0.8732, 0.2227, 0.8732, 0.1914, 0.9273, 0.09758, 0.8732, 0.1289, 0.9273, 0.0663, 0.9273, 0.03502, 0.8732, 0.0663, 0.9273, 0.003735, 0.9273, 0.2853, 0.8732, 0.3165, 0.9273, 0.254, 0.9273, 0.2227, 0.8732, 0.254, 0.9273, 0.1914, 0.9273, 0.1601, 0.8732, 0.1914, 0.9273, 0.1289, 0.9273, 0.0663, 0.9273, 0.1289, 0.9273, 0.09758, 0.9815, 0.003735, 0.9273, 0.0663, 0.9273, 0.03502, 0.9815, 0.254, 0.9273, 0.3165, 0.9273, 0.2853, 0.9815, 0.1914, 0.9273, 0.254, 0.9273, 0.2227, 0.9815, 0.1289, 0.9273, 0.1914, 0.9273, 0.1601, 0.9815])
me_cylinder_008.materials.append(mat_material)
me_cylinder_008.update()
arm_armature = bpy.data.armatures.new('Armature')  # bones are not reproduced

# ---- objects
ob_leaves = bpy.data.objects.new('Leaves', me_cylinder_008)
ob_armature = bpy.data.objects.new('Armature', arm_armature)

# ---- transforms, parenting, visibility, modifiers, constraints
ob_leaves.parent = ob_armature
ob_leaves.location = (0.0, 0.0, 3.943)
ob_leaves.rotation_euler = (0.2559, -1.863e-09, -1.494)
_vg = ob_leaves.vertex_groups.new(name='Bone')
for _i, _w in zip([160, 161, 162, 163, 164, 165, 166, 167, 168, 169, 170, 171, 172, 173, 174, 175, 176, 177, 178, 179, 180, 181, 182, 183, 184], [0.995, 0.9143, 0.993, 0.9033, 0.9931, 0.9002, 0.9929, 0.9002, 0.9934, 0.9033, 0.9143, 0.9452, 0.9096, 0.9096, 0.9144, 0.09731, 0.09824, 0.09696, 0.09696, 0.09731, 0.02483, 0.02534, 0.02457, 0.02457, 0.02483]): _vg.add([_i], _w, 'REPLACE')
_vg = ob_leaves.vertex_groups.new(name='Bone.001')
for _i, _w in zip([161, 163, 165, 167, 169, 170, 171, 172, 173, 174, 175, 176, 177, 178, 179, 180, 181, 182, 183, 184, 185, 186, 187, 188, 189, 190, 191, 192, 193, 194], [0.08235, 0.09294, 0.09588, 0.09588, 0.09292, 0.08236, 0.05271, 0.08683, 0.08684, 0.08231, 0.8675, 0.8666, 0.8679, 0.8679, 0.8675, 0.8986, 0.8984, 0.8987, 0.8987, 0.8986, 0.008637, 0.00883, 0.008605, 0.008645, 0.008839, 0.09306, 0.09309, 0.09307, 0.09308, 0.09311]): _vg.add([_i], _w, 'REPLACE')
_vg = ob_leaves.vertex_groups.new(name='Bone.002')
for _i, _w in zip([175, 176, 177, 178, 179, 180, 181, 182, 183, 184, 185, 186, 187, 188, 189, 190, 191, 192, 193, 194, 195, 196, 197, 198, 199, 200, 201, 202, 203, 204], [0.01814, 0.01814, 0.01814, 0.01816, 0.01821, 0.06199, 0.06205, 0.06197, 0.062, 0.06206, 0.911, 0.9141, 0.9104, 0.911, 0.9141, 0.8747, 0.876, 0.8744, 0.8747, 0.876, 0.03467, 0.06242, 0.02769, 0.03504, 0.06247, 0.09975, 0.1659, 0.09463, 0.09984, 0.1659]): _vg.add([_i], _w, 'REPLACE')
_vg = ob_leaves.vertex_groups.new(name='Bone.003')
for _i, _w in zip([185, 186, 187, 188, 189, 190, 191, 192, 193, 194, 195, 196, 197, 198, 199, 200, 201, 202, 203, 204, 205, 206, 207, 208, 209, 210, 211, 212, 213, 214], [0.05581, 0.05149, 0.05673, 0.0559, 0.05153, 0.004115, 0.0003712, 0.005074, 0.004195, 0.0004104, 0.8885, 0.8634, 0.8964, 0.8922, 0.8643, 0.8589, 0.7677, 0.8675, 0.8607, 0.7685, 0.04547, 0.06324, 0.06494, 0.06919, 0.06792, 0.1044, 0.1607, 0.1657, 0.1731, 0.1692]): _vg.add([_i], _w, 'REPLACE')
_vg = ob_leaves.vertex_groups.new(name='Bone.004')
for _i, _w in zip([195, 196, 197, 198, 199, 200, 201, 202, 203, 204, 205, 206, 207, 208, 209, 210, 211, 212, 213, 214, 215, 216, 217, 218, 219, 220, 221, 222, 223, 224], [0.06358, 0.06609, 0.05818, 0.05807, 0.06467, 0.02112, 0.05581, 0.01375, 0.01569, 0.05465, 0.8728, 0.8482, 0.8478, 0.8409, 0.8412, 0.8447, 0.7559, 0.7547, 0.7423, 0.7432, 0.0183, 0.0172, 0.01717, 0.01661, 0.01662, 0.09167, 0.08959, 0.08956, 0.0888, 0.08882]): _vg.add([_i], _w, 'REPLACE')
_vg = ob_leaves.vertex_groups.new(name='Bone.005')
for _i, _w in zip([205, 206, 207, 208, 209, 210, 211, 212, 213, 214, 215, 216, 217, 218, 219, 220, 221, 222, 223, 224, 225, 226, 227, 228, 229, 230, 231, 232, 233, 234, 235, 236, 237, 238, 239], [0.07378, 0.08083, 0.08079, 0.08276, 0.08279, 0.03747, 0.06908, 0.06898, 0.07256, 0.07265, 0.8959, 0.8961, 0.8961, 0.8962, 0.8962, 0.8669, 0.8675, 0.8675, 0.8677, 0.8677, 0.01627, 0.01627, 0.01627, 0.01628, 0.01628, 0.09759, 0.09761, 0.09761, 0.09762, 0.09762, 0.01627, 0.01627, 0.01627, 0.01628, 0.01628]): _vg.add([_i], _w, 'REPLACE')
_vg = ob_leaves.vertex_groups.new(name='Bone.006')
for _i, _w in zip([215, 216, 217, 218, 219, 220, 221, 222, 223, 224, 225, 226, 227, 228, 229, 230, 231, 232, 233, 234, 235, 236, 237, 238, 239, 240, 241, 242, 243, 244, 245, 246, 247, 248, 249, 250, 251, 252, 253, 254, 255, 256, 257, 258, 259, 260, 261, 262, 263, 276, 277, 278, 279, 280, 281, 282, 283, 284, 285, 286, 287], [0.06768, 0.06769, 0.06769, 0.06769, 0.06769, 0.0217, 0.02175, 0.02175, 0.02177, 0.02177, 0.9655, 0.9655, 0.9655, 0.9655, 0.9655, 0.8984, 0.8984, 0.8984, 0.8984, 0.8984, 0.9655, 0.9655, 0.9655, 0.9655, 0.9655, 0.3569, 0.367, 0.3637, 0.3569, 0.33, 0.367, 0.3704, 0.367, 0.367, 0.404, 0.3771, 0.3771, 0.09955, 0.0933, 0.1055, 0.1042, 0.09959, 0.09522, 0.1194, 0.1108, 0.1055, 0.0935, 0.1681, 0.1195, 0.6888, 0.6941, 0.6748, 0.6888, 0.6924, 0.6941, 0.7135, 0.6941, 0.6941, 0.6959, 0.6994, 0.6994]): _vg.add([_i], _w, 'REPLACE')
_vg = ob_leaves.vertex_groups.new(name='Bone.007')
for _i, _w in zip([0, 1, 2, 3, 4, 5, 6, 7, 8, 9, 10, 11, 12, 13, 14, 15, 16, 17, 18, 19, 20, 21, 22, 23, 24, 25, 26, 27, 28, 29, 30, 31, 32, 33, 34, 35, 36, 37, 38, 39, 40, 41, 42, 43, 44, 45, 46, 47, 48, 49, 50, 51, 52, 53, 54, 55, 56, 57, 58, 59, 60, 61, 62, 63, 64, 65, 66, 67, 68, 69, 70, 71, 72, 73, 74, 75, 76, 77, 78, 79, 80, 81, 82, 83, 84, 85, 86, 87, 88, 89, 90, 91, 92, 93, 94, 95, 96, 97, 98, 99, 100, 101, 102, 103, 104, 105, 106, 107, 108, 109, 110, 111, 112, 113, 114, 115, 116, 117, 118, 119, 120, 121, 122, 123, 124, 125, 126, 127, 128, 129, 130, 131, 132, 133, 134, 135, 136, 137, 138, 139, 140, 141, 142, 143, 144, 145, 146, 147, 148, 149, 150, 151, 152, 153, 154, 155, 156, 157, 158, 159, 216, 218, 219, 221, 223, 224, 226, 228, 229, 234, 235, 236, 237, 238, 239, 240, 241, 242, 243, 244, 245, 246, 247, 248, 249, 250, 251, 252, 253, 254, 255, 256, 257, 258, 259, 260, 261, 262, 263, 264, 265, 266, 267, 268, 269, 270, 271, 272, 273, 274, 275, 276, 277, 278, 279, 280, 281, 282, 283, 284, 285, 286, 287], [0.9995, 0.998, 1.0, 0.9945, 1.0, 1.0, 1.0, 1.0, 1.0, 0.9999, 0.9991, 0.9872, 0.9968, 1.0, 0.9999, 0.9999, 1.0, 1.0, 1.0, 1.0, 1.0, 1.0, 1.0, 1.0, 1.0, 1.0, 1.0, 1.0, 1.0, 1.0, 1.0, 1.0, 1.0, 1.0, 1.0, 1.0, 1.0, 1.0, 1.0, 1.0, 1.0, 1.0, 1.0, 1.0, 1.0, 1.0, 1.0, 1.0, 1.0, 1.0, 1.0, 1.0, 1.0, 1.0, 1.0, 1.0, 1.0, 1.0, 1.0, 1.0, 1.0, 1.0, 1.0, 1.0, 1.0, 1.0, 1.0, 1.0, 1.0, 1.0, 1.0, 1.0, 1.0, 1.0, 1.0, 1.0, 1.0, 1.0, 1.0, 1.0, 1.0, 1.0, 1.0, 1.0, 1.0, 1.0, 1.0, 1.0, 1.0, 1.0, 1.0, 1.0, 1.0, 1.0, 1.0, 1.0, 1.0, 1.0, 1.0, 1.0, 1.0, 1.0, 1.0, 1.0, 1.0, 1.0, 1.0, 1.0, 1.0, 1.0, 1.0, 1.0, 1.0, 0.9942, 0.997, 1.0, 0.9693, 0.963, 0.9999, 1.0, 0.9917, 0.9995, 1.0, 0.9917, 0.9924, 0.9996, 0.9649, 0.9918, 1.0, 1.0, 1.0, 0.9999, 0.9996, 1.0, 1.0, 1.0, 0.9999, 0.9936, 1.0, 1.0, 0.9987, 0.9992, 1.0, 0.9998, 1.0, 1.0, 1.0, 1.0, 1.0, 1.0, 1.0, 1.0, 1.0, 1.0, 1.0, 1.0, 1.0, 1.0, 1.0, 1.0, 1.138e-05, 0.0, 1.224e-06, 7.95e-12, 0.0, 0.0, 0.0, 0.001471, 0.0006567, 0.003629, 1.0, 1.0, 1.0, 1.0, 1.0, 0.9998, 1.0, 0.976, 1.0, 0.9932, 0.9986, 1.0, 1.0, 1.0, 0.9928, 1.0, 1.0, 0.9994, 0.9067, 0.9941, 1.0, 0.9983, 0.9128, 1.0, 1.0, 0.9998, 1.0, 0.8476, 0.9999, 1.0, 1.0, 1.0, 1.0, 1.0, 1.0, 1.0, 1.0, 1.0, 1.0, 1.0, 1.0, 0.9943, 1.0, 0.9998, 0.9958, 1.0, 1.0, 0.9413, 0.9997, 0.9991, 1.0, 0.9813, 1.0]): _vg.add([_i], _w, 'REPLACE')
_m = ob_leaves.modifiers.new('Armature', 'ARMATURE')
_m.object = ob_armature
ob_armature.location = (0.0, 0.0, 0.0)

# ---- collection membership
col_collection.objects.link(ob_leaves)
col_collection.objects.link(ob_armature)

# ---- scene / render settings (as saved in the file)
scene.frame_start = 1; scene.frame_end = 250; scene.frame_set(1)
scene.render.engine = 'BLENDER_EEVEE_NEXT'
scene.cycles.sampling_pattern = 'TABULATED_SOBOL'
bpy.context.view_layer.update()

# ---- added for rendering (the .blend has no active camera and no usable light): camera, sun
cam_auto = bpy.data.cameras.new('AutoCamera')
cam_auto.lens = 50.0
cam_auto.sensor_width = 36.0
cam_auto.clip_end = 1000.0
ob_auto_camera = bpy.data.objects.new('AutoCamera', cam_auto)
scene.collection.objects.link(ob_auto_camera)
ob_auto_camera.location = (9.48857, -10.7483, 9.81565)
ob_auto_camera.rotation_euler = (1.09748, -7.21219e-08, 0.694738)
scene.camera = ob_auto_camera
light_auto_sun = bpy.data.lights.new('AutoSun', 'SUN')
light_auto_sun.energy = 3.0
light_auto_sun.angle = 0.0523599
ob_auto_sun = bpy.data.objects.new('AutoSun', light_auto_sun)
scene.collection.objects.link(ob_auto_sun)
ob_auto_sun.rotation_euler = (0.872665, 0.174533, 0.523599)
bpy.context.view_layer.update()
